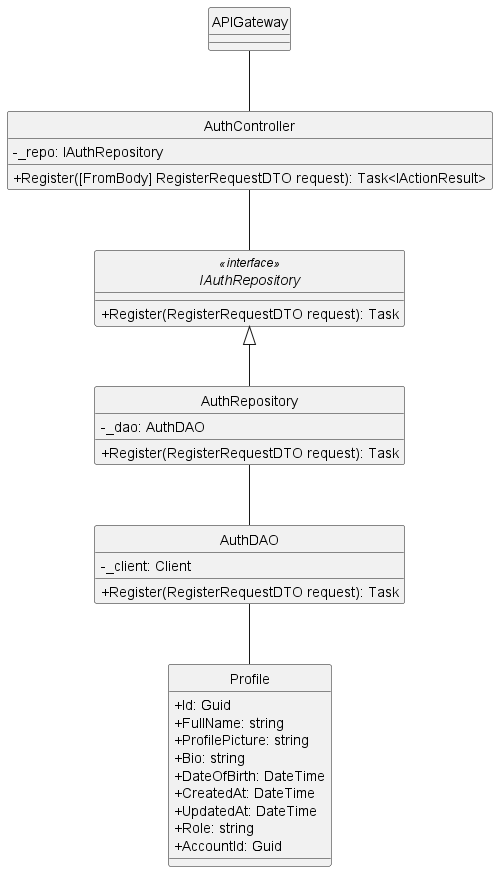

The diagram above was rendered by PlantUML. Its source (embedded in the PNG):
@startuml 
hide circle
skinparam classAttributeIconSize 0
skinparam linetype ortho

class APIGateway {
}

class AuthController {
    - _repo: IAuthRepository
    + Register([FromBody] RegisterRequestDTO request): Task<IActionResult> 
}

interface IAuthRepository<<interface>> {
    + Register(RegisterRequestDTO request): Task
}

class AuthRepository {
    - _dao: AuthDAO
    + Register(RegisterRequestDTO request): Task
}

class AuthDAO {
    - _client: Client
    + Register(RegisterRequestDTO request): Task
}

class Profile {
    + Id: Guid
    + FullName: string
    + ProfilePicture: string
    + Bio: string
    + DateOfBirth: DateTime
    + CreatedAt: DateTime
    + UpdatedAt: DateTime
    + Role: string
    + AccountId: Guid
}

APIGateway -- AuthController

AuthController -- IAuthRepository

IAuthRepository <|-- AuthRepository

AuthRepository -- AuthDAO

AuthDAO -- Profile
@enduml